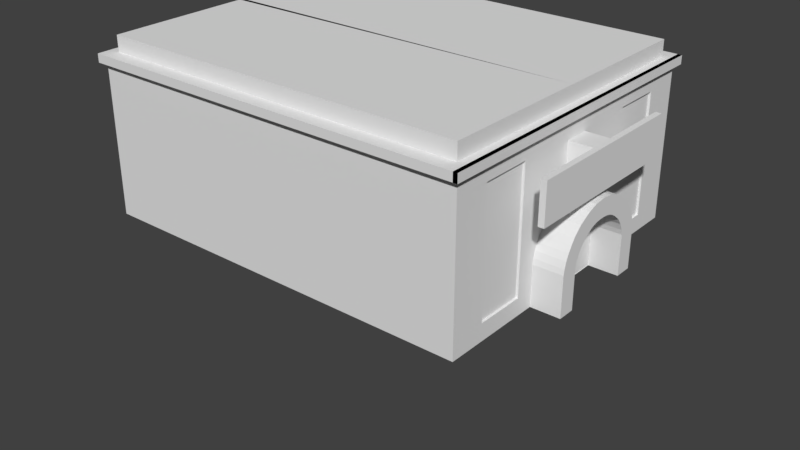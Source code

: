# Source: arcade.blend  (saved by Blender 2.79.0; exported with 4.5.12 LTS)
import bpy
from mathutils import Matrix  # noqa: F401  (used for matrix-valued properties, if any)

bpy.ops.wm.read_factory_settings(use_empty=True)
scene = bpy.context.scene
scene.name = 'Scene'

# ---- collections
col_collection_1 = bpy.data.collections.new('Collection 1'); scene.collection.children.link(col_collection_1)

# ---- materials (node trees are filled in below, after node groups)
mat_material = bpy.data.materials.new('Material')
mat_material.alpha_threshold = 0.0
mat_material.use_transparent_shadow = False
mat_material.roughness = 0.5
mat_material.line_color = (0.0, 0.0, 0.0, 1.0)

# ---- material node trees

# ---- world
world_world = bpy.data.worlds.new('World'); scene.world = world_world
world_world.color = (0.05088, 0.05088, 0.05088)
world_world.use_sun_shadow = False
world_world.sun_shadow_jitter_overblur = 0.0
world_world.cycles.sampling_method = 'MANUAL'

# ---- meshes
me_cube_007 = bpy.data.meshes.new('Cube.007')
me_cube_007.from_pydata([(-0.1616, -6.199e-06, -1.609), (0.2909, -6.199e-06, -1.609), (0.2909, -3.576e-06, 1.912), (-0.1616, -3.457e-06, 1.912), (0.2909, 1.85, -1.602), (0.2909, 1.85, 0.398), (0.2909, 1.779, 0.66), (0.2909, 1.643, 0.9768), (0.2909, 1.415, 1.299), (0.2909, 1.073, 1.585), (0.2909, 0.8422, 1.73), (0.2909, 0.6539, 1.813), (0.2909, 0.6174, 1.825), (0.2909, 0.4108, 1.886), (0.2909, 0.1054, 1.914), (-0.1616, 1.85, -1.602), (-0.1616, 1.85, 0.398), (-0.1616, 1.779, 0.66), (-0.1616, 1.643, 0.9768), (-0.1616, 1.415, 1.299), (-0.1616, 1.073, 1.585), (-0.1616, 0.8422, 1.73), (-0.1616, 0.6539, 1.813), (-0.1616, 0.6174, 1.825), (-0.1616, 0.4108, 1.886), (-0.1616, 0.1054, 1.914)], [], [(10, 21, 22, 11), (12, 23, 24, 13), (8, 19, 20, 9), (7, 18, 19, 8), (9, 20, 21, 10), (14, 25, 3, 2), (11, 22, 23, 12), (4, 15, 16, 5), (13, 24, 25, 14), (6, 17, 18, 7), (5, 16, 17, 6), (0, 1, 2, 3), (1, 0, 15, 4), (0, 3, 25, 24, 23, 22, 21, 20, 19, 18, 17, 16, 15), (1, 4, 5, 6, 7, 8, 9, 10, 11, 12, 13, 14, 2)])
me_cube_007.materials.append(mat_material)
me_cube_007.use_remesh_preserve_volume = False
me_cube_007.use_remesh_preserve_attributes = False
me_cube_007.use_mirror_vertex_groups = False
me_cube_007.update()
me_cube_005 = bpy.data.meshes.new('Cube.005')
me_cube_005.from_pydata([(-2.18, 7.52, 4.487), (-1.834, 7.52, 4.487), (-2.18, 0.0, 4.487), (-1.834, 0.0, 4.487), (-2.18, 6.121, 4.487), (-1.834, 6.121, 4.487), (-1.834, 3.653, 4.487), (-2.18, 3.653, 4.487), (-2.18, 7.949, 4.487), (-1.834, 7.949, 4.487), (-21.55, 7.52, 4.487), (-21.55, 7.949, 4.487), (-21.21, 7.949, 4.487), (-21.21, 7.52, 4.487), (-21.55, -0.09988, 4.487), (-21.21, -0.09988, 4.487), (-2.18, 7.52, 4.914), (-1.834, 7.52, 4.914), (-2.18, 0.0, 4.914), (-1.834, 0.0, 4.914), (-2.18, 6.121, 4.914), (-2.18, 3.653, 4.914), (-2.18, 7.949, 4.914), (-1.834, 7.949, 4.914), (-21.55, 7.52, 4.914), (-21.55, 7.949, 4.914), (-21.21, 7.949, 4.914), (-21.21, 7.52, 4.914), (-21.55, -0.09988, 4.914), (-21.21, -0.09988, 4.914), (-2.18, 8.255, 4.487), (-1.834, 8.255, 4.487), (-21.55, 8.255, 4.487), (-21.21, 8.255, 4.487), (-2.18, 8.255, 4.914), (-1.834, 8.255, 4.914), (-21.55, 8.255, 4.914), (-21.21, 8.255, 4.914), (-1.595, 7.52, 4.487), (-1.595, 0.0, 4.487), (-1.595, 6.121, 4.487), (-1.595, 3.653, 4.487), (-1.595, 7.949, 4.487), (-1.595, 7.52, 4.914), (-1.595, 0.0, 4.914), (-1.595, 6.121, 4.914), (-1.595, 3.653, 4.914), (-1.595, 7.949, 4.914), (-1.595, 8.255, 4.487), (-1.595, 8.255, 4.914), (-21.76, 7.52, 4.487), (-21.76, 7.949, 4.487), (-21.76, -0.09988, 4.487), (-21.76, 7.52, 4.914), (-21.76, 7.949, 4.914), (-21.76, -0.09988, 4.914), (-21.76, 8.255, 4.487), (-21.76, 8.255, 4.914), (-1.808, 7.52, 4.487), (-1.808, 0.0, 4.487), (-1.808, 6.121, 4.487), (-1.808, 3.653, 4.487), (-1.808, 7.949, 4.487), (-1.808, 7.52, 4.914), (-1.808, 0.0, 4.914), (-1.808, 6.121, 4.914), (-1.808, 3.653, 4.914), (-1.808, 7.949, 4.914), (-1.808, 8.255, 4.487), (-1.808, 8.255, 4.914), (-1.834, 1.84, 4.487), (-1.595, 1.84, 4.487), (-1.808, 1.84, 4.487), (-1.808, 1.84, 4.914)], [], [(15, 13, 27, 29), (11, 10, 50, 51), (13, 0, 16, 27), (41, 40, 60, 61), (22, 23, 35, 34), (4, 7, 21, 20), (16, 17, 23, 22), (27, 26, 25, 24), (16, 22, 26, 27), (5, 1, 38, 40), (7, 2, 18, 21), (0, 4, 20, 16), (6, 5, 40, 41), (2, 3, 19, 18), (12, 11, 32, 33), (26, 22, 34, 37), (14, 15, 29, 28), (33, 32, 36, 37), (31, 30, 34, 35), (30, 33, 37, 34), (9, 8, 30, 31), (31, 35, 49, 48), (24, 25, 54, 53), (8, 12, 33, 30), (25, 26, 37, 36), (32, 11, 51, 56), (40, 38, 58, 60), (10, 14, 52, 50), (36, 32, 56, 57), (9, 31, 48, 42), (35, 23, 47, 49), (19, 3, 39, 44), (23, 17, 43, 47), (1, 9, 42, 38), (70, 6, 41, 71), (51, 50, 53, 54), (50, 52, 55, 53), (51, 54, 57, 56), (61, 60, 65, 66), (72, 61, 66, 73), (60, 58, 63, 65), (58, 62, 67, 63), (67, 62, 68, 69), (44, 39, 59, 64), (38, 42, 62, 58), (48, 49, 69, 68), (25, 36, 57, 54), (49, 47, 67, 69), (14, 28, 55, 52), (47, 43, 63, 67), (71, 41, 61, 72), (42, 48, 68, 62), (46, 45, 43, 47, 49, 48, 39, 44), (39, 71, 72, 59), (59, 72, 73, 64), (3, 70, 71, 39)])
me_cube_005.use_remesh_preserve_volume = False
me_cube_005.use_remesh_preserve_attributes = False
me_cube_005.use_mirror_vertex_groups = False
me_cube_005.update()
me_cube_001 = bpy.data.meshes.new('Cube.001')
me_cube_001.from_pydata([(-2.18, 7.52, 4.914), (-1.834, 7.52, 4.914), (-2.18, 0.0, 4.914), (-1.834, 0.0, 4.914), (-2.18, 6.121, 4.914), (-1.834, 6.121, 4.914), (-1.834, 3.653, 4.914), (-2.18, 3.653, 4.914), (-21.55, 7.52, 4.914), (-21.21, 7.52, 4.914), (-21.55, -0.09988, 4.914), (-21.21, -0.09988, 4.914), (-1.595, 7.52, 4.914), (-1.595, 0.0, 4.914), (-1.595, 6.121, 4.914), (-1.595, 3.653, 4.914), (-21.76, 7.52, 4.914), (-21.76, -0.09988, 4.914), (-1.808, 7.52, 4.914), (-1.808, 0.0, 4.914), (-1.808, 6.121, 4.914), (-1.808, 3.653, 4.914), (-2.18, 7.52, 5.71), (-2.18, 1.735e-18, 5.71), (-2.18, 6.121, 5.71), (-2.18, 3.653, 5.71), (-21.21, 7.52, 5.71), (-21.21, -0.09988, 5.71), (-1.808, 1.84, 4.914)], [], [(1, 5, 14, 12), (6, 7, 2, 3), (1, 0, 4, 5), (5, 4, 7, 6), (9, 8, 10, 11), (5, 6, 15, 14), (10, 8, 16, 17), (6, 3, 13, 15), (15, 13, 19, 28, 21), (12, 14, 20, 18), (14, 15, 21, 20), (2, 7, 25, 23), (25, 24, 22, 26, 27, 23), (7, 4, 24, 25), (0, 9, 26, 22), (4, 0, 22, 24), (9, 11, 27, 26), (11, 2, 23, 27)])
me_cube_001.use_remesh_preserve_volume = False
me_cube_001.use_remesh_preserve_attributes = False
me_cube_001.use_mirror_vertex_groups = False
me_cube_001.update()
me_cube_004 = bpy.data.meshes.new('Cube.004')
me_cube_004.from_pydata([(-1.944, 6.121, -2.293), (-2.07, 6.121, -2.293), (-2.07, 3.653, -2.293), (-1.944, 3.653, -2.293), (-1.944, 6.121, 3.755), (-2.07, 6.121, 3.755), (-2.07, 3.653, 3.755), (-1.944, 3.653, 3.755)], [], [(0, 4, 7, 3), (2, 6, 5, 1)])
me_cube_004.use_remesh_preserve_volume = False
me_cube_004.use_remesh_preserve_attributes = False
me_cube_004.use_mirror_vertex_groups = False
me_cube_004.update()
me_cube_003 = bpy.data.meshes.new('Cube.003')
me_cube_003.from_pydata([(-0.6486, 0.635, 3.222), (-0.9402, 0.635, 1.222), (-0.9402, 4.372, 1.222), (-0.9402, 4.372, 3.222), (-0.6486, 0.635, 1.222), (-0.9402, 0.635, 3.222), (-0.6486, 4.372, 1.222), (-0.6486, 4.372, 3.222), (-0.9402, 0.0, 1.222), (-0.9402, 0.0, 3.222), (-0.6486, 0.0, 1.222), (-0.6486, 0.0, 3.222), (-2.171, 0.635, 1.222), (-2.171, 0.635, 3.222), (-2.171, 0.0, 1.222), (-2.171, 0.0, 3.222)], [], [(1, 5, 3, 2), (2, 3, 7, 6), (6, 7, 0, 4), (7, 3, 5, 0), (5, 1, 12, 13), (2, 6, 4, 1), (0, 5, 9, 11), (1, 4, 10, 8), (4, 0, 11, 10), (14, 15, 13, 12), (1, 8, 14, 12), (9, 5, 13, 15)])
me_cube_003.use_remesh_preserve_volume = False
me_cube_003.use_remesh_preserve_attributes = False
me_cube_003.use_mirror_vertex_groups = False
me_cube_003.update()
me_cube_002 = bpy.data.meshes.new('Cube.002')
me_cube_002.from_pydata([(-2.525, 6.199e-06, -3.135), (-2.18, 7.52, -3.135), (-2.18, 7.52, 4.487), (-1.834, 7.52, -3.135), (-1.834, 7.52, 4.487), (-2.18, 0.0, -3.135), (-2.18, 0.0, 4.487), (-1.834, 0.0, -3.135), (-1.834, 0.0, 4.487), (-2.18, 6.121, 4.487), (-1.834, 6.121, -3.135), (-2.18, 6.121, -3.135), (-1.834, 6.121, 4.487), (-2.18, 3.653, -3.135), (-1.834, 3.653, 4.487), (-2.18, 3.653, 4.487), (-1.834, 3.653, -3.135), (-2.18, 7.52, -2.293), (-1.834, 7.52, -2.293), (-1.834, 6.121, -2.293), (-2.18, 6.121, -2.293), (-2.18, 3.653, -2.293), (-1.834, 3.653, -2.293), (-2.18, 7.52, 3.755), (-1.834, 7.52, 3.755), (-1.834, 0.0, 3.755), (-2.18, 0.0, 3.755), (-1.834, 6.121, 3.755), (-2.18, 6.121, 3.755), (-2.18, 3.653, 3.755), (-1.834, 3.653, 3.755), (-2.18, 7.949, -3.135), (-2.18, 7.949, 4.487), (-1.834, 7.949, -3.135), (-1.834, 7.949, 4.487), (-2.18, 7.949, -2.293), (-1.834, 7.949, -2.293), (-2.18, 7.949, 3.755), (-1.834, 7.949, 3.755), (-21.55, 7.52, -3.135), (-21.55, 7.52, 4.487), (-21.55, 7.52, -2.293), (-21.55, 7.52, 3.755), (-21.55, 7.949, -3.135), (-21.55, 7.949, 4.487), (-21.55, 7.949, -2.293), (-21.55, 7.949, 3.755), (-21.21, 7.949, 3.755), (-21.21, 7.949, -2.293), (-21.21, 7.52, -3.135), (-21.21, 7.949, -3.135), (-21.21, 7.949, 4.487), (-21.21, 7.52, 4.487), (-21.21, 7.52, -2.293), (-21.21, 7.52, 3.755), (-21.55, -0.09988, -3.135), (-21.55, -0.09988, 4.487), (-21.55, -0.09988, -2.293), (-21.55, -0.09988, 3.755), (-21.21, -0.09988, -3.135), (-21.21, -0.09988, 4.487), (-21.21, -0.09988, -2.293), (-21.21, -0.09988, 3.755), (-1.834, 1.84, 4.487), (-1.834, 1.84, -3.135), (-1.834, 1.84, -2.293), (-1.834, 1.84, 3.755), (-1.834, 0.0, 0.4332), (-2.18, 0.0, 0.4332), (-2.18, 3.653, 0.4332), (-1.834, 3.653, 0.4332), (-1.834, 1.84, 0.4332), (-21.21, -0.06489, -3.135), (-21.21, -0.06997, -2.293), (-21.21, -0.09988, 2.656), (-1.834, 1.84, -0.2942), (-1.834, 1.246, 0.4332), (-1.834, 0.0, 0.6253), (-1.834, 6.199e-06, 0.3863), (-2.18, 6.199e-06, 0.3863), (-2.525, -0.001808, -3.135), (-1.834, 0.4108, 0.3605), (-2.18, 0.4108, 0.3605), (-1.834, 0.1054, 0.3887), (-2.18, 0.1054, 0.3887), (-1.834, 1.85, -1.128), (-1.834, 1.84, -1.093), (-2.18, 1.85, -1.128), (-1.834, 1.643, -0.549), (-2.18, 1.643, -0.549), (-1.834, 1.85, -2.293), (-1.834, 1.85, -3.128), (-2.18, 1.836, -2.293), (-2.18, 1.85, -3.128), (-1.834, 1.779, -0.8658), (-2.18, 1.779, -0.8658), (-1.834, 1.415, -0.2269), (-2.18, 1.415, -0.2269), (-1.834, 0.6174, 0.2997), (-2.18, 0.6174, 0.2997), (-1.834, 0.6539, 0.2877), (-2.18, 0.6539, 0.2877), (-1.834, 1.073, 0.05884), (-2.18, 1.073, 0.05884), (-1.834, 0.8422, 0.2038), (-2.18, 0.8422, 0.2038), (-1.834, 1.84, -3.128), (-1.834, 1.788, -3.128), (-2.18, 1.819, -3.128), (-2.525, -0.001808, -3.135), (-2.18, 1.836, -3.135)], [(80, 0), (107, 106), (108, 93), (5, 80), (0, 5)], [(28, 9, 2, 23), (13, 16, 64, 7, 5, 110), (66, 63, 8, 25), (24, 4, 12, 27), (1, 3, 10, 11), (29, 15, 9, 28), (26, 6, 15, 29), (27, 12, 14, 30), (11, 10, 16, 13), (10, 19, 22, 16), (13, 21, 20, 11), (3, 18, 19, 10), (24, 18, 36, 38), (11, 20, 17, 1), (68, 26, 29, 69), (18, 24, 27, 19), (71, 66, 25, 77, 76), (4, 24, 38, 34), (20, 28, 23, 17), (37, 32, 34, 38), (31, 35, 36, 33), (35, 37, 38, 36), (50, 49, 39, 43), (47, 48, 45, 46), (18, 3, 33, 36), (3, 1, 31, 33), (39, 41, 45, 43), (42, 40, 44, 46), (41, 42, 46, 45), (48, 50, 43, 45), (39, 49, 72, 59, 55), (51, 47, 46, 44), (42, 41, 57, 58), (27, 30, 29, 28), (69, 29, 30, 70), (19, 20, 21, 22), (19, 27, 28, 20), (17, 23, 54, 53), (23, 2, 52, 54), (32, 37, 47, 51), (1, 17, 53, 49), (35, 31, 50, 48), (37, 35, 48, 47), (31, 1, 49, 50), (59, 61, 57, 55), (62, 60, 56, 58), (61, 74, 62, 58, 57), (53, 54, 62, 74, 73), (40, 42, 58, 56), (41, 39, 55, 57), (49, 53, 73, 72), (54, 52, 60, 62), (13, 11, 1, 49, 72, 59, 109, 5, 110), (70, 30, 66, 71), (16, 22, 90, 91, 106, 64), (30, 14, 63, 66), (22, 70, 71, 75, 86, 85, 90), (21, 69, 70, 22), (110, 92, 21, 13), (72, 73, 61, 59), (76, 75, 71), (76, 77, 67), (73, 74, 61), (92, 87, 95, 89, 97, 103, 105, 101, 99, 82, 84, 79, 68, 69, 21), (78, 83, 81, 98, 100, 104, 102, 96, 88, 94, 86, 75, 76, 67), (90, 85, 86, 65), (106, 91, 90, 65)])
me_cube_002.use_remesh_preserve_volume = False
me_cube_002.use_remesh_preserve_attributes = False
me_cube_002.use_mirror_vertex_groups = False
me_cube_002.update()
me_cube = bpy.data.meshes.new('Cube')
me_cube.from_pydata([(-0.3547, 2.727, -3.128), (-1.719, 2.727, -3.128), (-0.3547, 2.727, -1.128), (-1.719, 2.727, -1.128), (-0.3547, 1.85, -3.128), (-1.719, 1.85, -3.128), (-0.3547, 1.85, -1.128), (-1.719, 1.85, -1.128), (-0.3547, 2.686, -0.8557), (-1.719, 2.686, -0.8557), (-0.3547, 1.779, -0.8658), (-1.719, 1.779, -0.8658), (-0.3547, 2.599, -0.5389), (-1.719, 2.599, -0.5389), (-0.3547, 1.643, -0.549), (-1.719, 1.643, -0.549), (-0.3547, 2.456, -0.2168), (-1.719, 2.456, -0.2168), (-0.3547, 1.415, -0.2269), (-1.719, 1.415, -0.2269), (-0.3547, 2.277, 0.06892), (-1.719, 2.277, 0.06892), (-0.3547, 1.073, 0.05884), (-1.719, 1.073, 0.05884), (-0.3547, 2.09, 0.338), (-1.719, 2.09, 0.338), (-0.3547, 0.8422, 0.2038), (-1.719, 0.8422, 0.2038), (-0.3547, 1.684, 0.7227), (-1.719, 1.684, 0.7227), (-0.3547, 0.6539, 0.2877), (-1.719, 0.6539, 0.2877), (-0.3547, 1.06, 1.071), (-1.719, 1.06, 1.071), (-0.3547, 0.6174, 0.2997), (-1.719, 0.6174, 0.2997), (-0.3547, 0.5622, 1.233), (-1.719, 0.5622, 1.233), (-0.3547, 0.4108, 0.3605), (-1.719, 0.4108, 0.3605), (-0.3547, 0.07343, 1.281), (-1.719, 0.07343, 1.281), (-0.3547, 0.1054, 0.3887), (-1.719, 0.1054, 0.3887), (-0.3547, 1.298e-05, 1.283), (-1.719, 1.345e-05, 1.283), (-0.3547, 2.605e-06, 0.3863), (-1.719, 2.605e-06, 0.3863), (-2.173, 2.727, -3.128), (-2.173, 2.727, -1.128), (-2.173, 1.85, -3.128), (-2.173, 1.85, -1.128), (-2.173, 2.686, -0.8557), (-2.173, 1.779, -0.8658), (-2.173, 2.599, -0.5389), (-2.173, 1.643, -0.549), (-2.173, 2.456, -0.2168), (-2.173, 1.415, -0.2269), (-2.173, 2.277, 0.06892), (-2.173, 1.073, 0.05884), (-2.173, 2.09, 0.338), (-2.173, 0.8422, 0.2038), (-2.173, 1.684, 0.7227), (-2.173, 0.6539, 0.2877), (-2.173, 1.06, 1.071), (-2.173, 0.6174, 0.2997), (-2.173, 0.5622, 1.233), (-2.173, 0.4108, 0.3605), (-2.173, 0.07343, 1.281), (-2.173, 0.1054, 0.3887), (-2.173, 1.357e-05, 1.283), (-2.173, 2.725e-06, 0.3863)], [], [(37, 33, 64, 66), (2, 0, 1, 3), (0, 2, 6, 4), (2, 3, 9, 8), (0, 4, 5, 1), (11, 10, 14, 15), (6, 2, 8, 10), (27, 31, 63, 61), (7, 6, 10, 11), (5, 4, 6, 7), (14, 12, 16, 18), (35, 39, 67, 65), (10, 8, 12, 14), (8, 9, 13, 12), (18, 16, 20, 22), (12, 13, 17, 16), (15, 14, 18, 19), (29, 25, 60, 62), (23, 22, 26, 27), (16, 17, 21, 20), (19, 18, 22, 23), (19, 23, 59, 57), (26, 24, 28, 30), (25, 21, 58, 60), (22, 20, 24, 26), (20, 21, 25, 24), (28, 29, 33, 32), (24, 25, 29, 28), (27, 26, 30, 31), (15, 19, 57, 55), (35, 34, 38, 39), (31, 30, 34, 35), (21, 17, 56, 58), (30, 28, 32, 34), (38, 36, 40, 42), (33, 29, 62, 64), (34, 32, 36, 38), (32, 33, 37, 36), (43, 42, 46, 47), (36, 37, 41, 40), (39, 38, 42, 43), (23, 27, 61, 59), (44, 45, 47, 46), (17, 13, 54, 56), (42, 40, 44, 46), (40, 41, 45, 44), (50, 51, 49, 48), (49, 51, 53, 52), (52, 53, 55, 54), (54, 55, 57, 56), (56, 57, 59, 58), (58, 59, 61, 60), (60, 61, 63, 62), (62, 63, 65, 64), (64, 65, 67, 66), (66, 67, 69, 68), (68, 69, 71, 70), (43, 47, 71, 69), (31, 35, 65, 63), (41, 37, 66, 68), (5, 7, 51, 50), (45, 41, 68, 70), (9, 3, 49, 52), (39, 43, 69, 67), (1, 5, 50, 48), (11, 15, 55, 53), (3, 1, 48, 49), (47, 45, 70, 71), (13, 9, 52, 54), (7, 11, 53, 51)])
me_cube.materials.append(mat_material)
me_cube.use_remesh_preserve_volume = False
me_cube.use_remesh_preserve_attributes = False
me_cube.use_mirror_vertex_groups = False
me_cube.update()

# ---- objects
ob_door = bpy.data.objects.new('Door', me_cube_007)
ob_roof_trim = bpy.data.objects.new('Roof Trim', me_cube_005)
ob_roof = bpy.data.objects.new('Roof', me_cube_001)
ob_windows = bpy.data.objects.new('Windows', me_cube_004)
ob_sign = bpy.data.objects.new('Sign', me_cube_003)
ob_building = bpy.data.objects.new('Building', me_cube_002)
ob_arch = bpy.data.objects.new('Arch', me_cube)

# ---- transforms, parenting, visibility, modifiers, constraints
ob_door.location = (-2.062, 6.199e-06, 8.776)
ob_door.scale = (0.7104, 1.0, 1.0)
ob_door.lineart.crease_threshold = 0.0
_m = ob_door.modifiers.new('Mirror', 'MIRROR')
_m.use_axis = (False, True, False)
ob_roof_trim.location = (0.0, 0.0, 10.3)
ob_roof_trim.lineart.crease_threshold = 0.0
_m = ob_roof_trim.modifiers.new('Mirror', 'MIRROR')
_m.use_axis = (False, True, False)
ob_roof.location = (0.0, 0.0, 10.3)
ob_roof.lineart.crease_threshold = 0.0
_m = ob_roof.modifiers.new('Mirror', 'MIRROR')
_m.use_axis = (False, True, False)
ob_windows.location = (0.0, 0.0, 10.3)
ob_windows.hide_viewport = True
ob_windows.lineart.crease_threshold = 0.0
_m = ob_windows.modifiers.new('Mirror', 'MIRROR')
_m.use_axis = (False, True, False)
ob_sign.location = (0.2671, -0.003565, 10.69)
ob_sign.lineart.crease_threshold = 0.0
_m = ob_sign.modifiers.new('Mirror', 'MIRROR')
_m.use_axis = (False, True, False)
_m.use_clip = True
ob_building.location = (0.0, 0.0, 10.3)
ob_building.lineart.crease_threshold = 0.0
_m = ob_building.modifiers.new('Mirror', 'MIRROR')
_m.use_axis = (False, True, False)
ob_arch.location = (0.0, 0.0, 10.3)
ob_arch.lock_rotations_4d = False
ob_arch.empty_display_type = 'ARROWS'
ob_arch.lineart.crease_threshold = 0.0
_m = ob_arch.modifiers.new('Mirror', 'MIRROR')
_m.use_axis = (False, True, False)

# ---- collection membership
col_collection_1.objects.link(ob_door)
col_collection_1.objects.link(ob_roof_trim)
col_collection_1.objects.link(ob_roof)
col_collection_1.objects.link(ob_windows)
col_collection_1.objects.link(ob_sign)
col_collection_1.objects.link(ob_building)
col_collection_1.objects.link(ob_arch)

# ---- scene / render settings (as saved in the file)
scene.frame_start = 1; scene.frame_end = 250; scene.frame_set(1)
scene.render.engine = 'BLENDER_EEVEE_NEXT'
scene.render.resolution_percentage = 50
scene.render.dither_intensity = 0.0
scene.cycles.use_denoising = False
scene.cycles.samples = 128
scene.cycles.sampling_pattern = 'TABULATED_SOBOL'
scene.cycles.use_adaptive_sampling = False
scene.cycles.use_light_tree = False
scene.cycles.blur_glossy = 0.0
scene.cycles.sample_clamp_indirect = 0.0
scene.view_settings.view_transform = 'Standard'
bpy.context.view_layer.update()

# ---- added for rendering (the .blend has no active camera and no usable light): camera, sun
cam_auto = bpy.data.cameras.new('AutoCamera')
cam_auto.lens = 50.0
cam_auto.sensor_width = 36.0
cam_auto.clip_end = 1000.0
ob_auto_camera = bpy.data.objects.new('AutoCamera', cam_auto)
scene.collection.objects.link(ob_auto_camera)
ob_auto_camera.location = (19.1484, -36.248, 31.0243)
ob_auto_camera.rotation_euler = (1.09748, -7.21219e-08, 0.694738)
scene.camera = ob_auto_camera
light_auto_sun = bpy.data.lights.new('AutoSun', 'SUN')
light_auto_sun.energy = 3.0
light_auto_sun.angle = 0.0523599
ob_auto_sun = bpy.data.objects.new('AutoSun', light_auto_sun)
scene.collection.objects.link(ob_auto_sun)
ob_auto_sun.rotation_euler = (0.872665, 0.174533, 0.523599)
bpy.context.view_layer.update()
